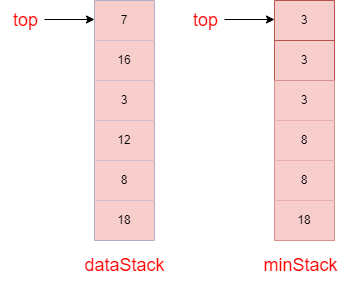

The diagram above was exported from draw.io. Its source (the exported page's mxGraphModel, read from the mxfile embedded in the PNG):
<mxGraphModel dx="1194" dy="728" grid="1" gridSize="10" guides="1" tooltips="1" connect="1" arrows="1" fold="1" page="1" pageScale="1" pageWidth="1169" pageHeight="1654" math="0" shadow="0">
  <root>
    <mxCell id="0" />
    <mxCell id="1" parent="0" />
    <mxCell id="ltV2LYhGepgIIEZ1WgMm-1" value="" style="shape=table;startSize=0;container=1;collapsible=0;childLayout=tableLayout;fillColor=#dae8fc;strokeColor=#6c8ebf;" vertex="1" parent="1">
      <mxGeometry x="534" y="260" width="60" height="240" as="geometry" />
    </mxCell>
    <mxCell id="ltV2LYhGepgIIEZ1WgMm-2" value="" style="shape=tableRow;horizontal=0;startSize=0;swimlaneHead=0;swimlaneBody=0;strokeColor=inherit;top=0;left=0;bottom=0;right=0;collapsible=0;dropTarget=0;fillColor=none;points=[[0,0.5],[1,0.5]];portConstraint=eastwest;" vertex="1" parent="ltV2LYhGepgIIEZ1WgMm-1">
      <mxGeometry width="60" height="40" as="geometry" />
    </mxCell>
    <mxCell id="ltV2LYhGepgIIEZ1WgMm-3" value="7" style="shape=partialRectangle;html=1;whiteSpace=wrap;connectable=0;strokeColor=#b85450;overflow=hidden;fillColor=#f8cecc;top=0;left=0;bottom=0;right=0;pointerEvents=1;" vertex="1" parent="ltV2LYhGepgIIEZ1WgMm-2">
      <mxGeometry width="60" height="40" as="geometry">
        <mxRectangle width="60" height="40" as="alternateBounds" />
      </mxGeometry>
    </mxCell>
    <mxCell id="ltV2LYhGepgIIEZ1WgMm-4" value="" style="shape=tableRow;horizontal=0;startSize=0;swimlaneHead=0;swimlaneBody=0;strokeColor=inherit;top=0;left=0;bottom=0;right=0;collapsible=0;dropTarget=0;fillColor=none;points=[[0,0.5],[1,0.5]];portConstraint=eastwest;" vertex="1" parent="ltV2LYhGepgIIEZ1WgMm-1">
      <mxGeometry y="40" width="60" height="40" as="geometry" />
    </mxCell>
    <mxCell id="ltV2LYhGepgIIEZ1WgMm-5" value="16" style="shape=partialRectangle;html=1;whiteSpace=wrap;connectable=0;strokeColor=#b85450;overflow=hidden;fillColor=#f8cecc;top=0;left=0;bottom=0;right=0;pointerEvents=1;" vertex="1" parent="ltV2LYhGepgIIEZ1WgMm-4">
      <mxGeometry width="60" height="40" as="geometry">
        <mxRectangle width="60" height="40" as="alternateBounds" />
      </mxGeometry>
    </mxCell>
    <mxCell id="ltV2LYhGepgIIEZ1WgMm-6" value="" style="shape=tableRow;horizontal=0;startSize=0;swimlaneHead=0;swimlaneBody=0;strokeColor=inherit;top=0;left=0;bottom=0;right=0;collapsible=0;dropTarget=0;fillColor=none;points=[[0,0.5],[1,0.5]];portConstraint=eastwest;" vertex="1" parent="ltV2LYhGepgIIEZ1WgMm-1">
      <mxGeometry y="80" width="60" height="40" as="geometry" />
    </mxCell>
    <mxCell id="ltV2LYhGepgIIEZ1WgMm-7" value="3" style="shape=partialRectangle;html=1;whiteSpace=wrap;connectable=0;strokeColor=#b85450;overflow=hidden;fillColor=#f8cecc;top=0;left=0;bottom=0;right=0;pointerEvents=1;" vertex="1" parent="ltV2LYhGepgIIEZ1WgMm-6">
      <mxGeometry width="60" height="40" as="geometry">
        <mxRectangle width="60" height="40" as="alternateBounds" />
      </mxGeometry>
    </mxCell>
    <mxCell id="ltV2LYhGepgIIEZ1WgMm-8" value="" style="shape=tableRow;horizontal=0;startSize=0;swimlaneHead=0;swimlaneBody=0;strokeColor=inherit;top=0;left=0;bottom=0;right=0;collapsible=0;dropTarget=0;fillColor=none;points=[[0,0.5],[1,0.5]];portConstraint=eastwest;" vertex="1" parent="ltV2LYhGepgIIEZ1WgMm-1">
      <mxGeometry y="120" width="60" height="40" as="geometry" />
    </mxCell>
    <mxCell id="ltV2LYhGepgIIEZ1WgMm-9" value="12" style="shape=partialRectangle;html=1;whiteSpace=wrap;connectable=0;strokeColor=#b85450;overflow=hidden;fillColor=#f8cecc;top=0;left=0;bottom=0;right=0;pointerEvents=1;" vertex="1" parent="ltV2LYhGepgIIEZ1WgMm-8">
      <mxGeometry width="60" height="40" as="geometry">
        <mxRectangle width="60" height="40" as="alternateBounds" />
      </mxGeometry>
    </mxCell>
    <mxCell id="ltV2LYhGepgIIEZ1WgMm-10" value="" style="shape=tableRow;horizontal=0;startSize=0;swimlaneHead=0;swimlaneBody=0;strokeColor=inherit;top=0;left=0;bottom=0;right=0;collapsible=0;dropTarget=0;fillColor=none;points=[[0,0.5],[1,0.5]];portConstraint=eastwest;" vertex="1" parent="ltV2LYhGepgIIEZ1WgMm-1">
      <mxGeometry y="160" width="60" height="40" as="geometry" />
    </mxCell>
    <mxCell id="ltV2LYhGepgIIEZ1WgMm-11" value="8" style="shape=partialRectangle;html=1;whiteSpace=wrap;connectable=0;strokeColor=#b85450;overflow=hidden;fillColor=#f8cecc;top=0;left=0;bottom=0;right=0;pointerEvents=1;" vertex="1" parent="ltV2LYhGepgIIEZ1WgMm-10">
      <mxGeometry width="60" height="40" as="geometry">
        <mxRectangle width="60" height="40" as="alternateBounds" />
      </mxGeometry>
    </mxCell>
    <mxCell id="ltV2LYhGepgIIEZ1WgMm-12" value="" style="shape=tableRow;horizontal=0;startSize=0;swimlaneHead=0;swimlaneBody=0;strokeColor=inherit;top=0;left=0;bottom=0;right=0;collapsible=0;dropTarget=0;fillColor=none;points=[[0,0.5],[1,0.5]];portConstraint=eastwest;" vertex="1" parent="ltV2LYhGepgIIEZ1WgMm-1">
      <mxGeometry y="200" width="60" height="40" as="geometry" />
    </mxCell>
    <mxCell id="ltV2LYhGepgIIEZ1WgMm-13" value="18" style="shape=partialRectangle;html=1;whiteSpace=wrap;connectable=0;strokeColor=#b85450;overflow=hidden;fillColor=#f8cecc;top=0;left=0;bottom=0;right=0;pointerEvents=1;" vertex="1" parent="ltV2LYhGepgIIEZ1WgMm-12">
      <mxGeometry width="60" height="40" as="geometry">
        <mxRectangle width="60" height="40" as="alternateBounds" />
      </mxGeometry>
    </mxCell>
    <mxCell id="ltV2LYhGepgIIEZ1WgMm-14" value="" style="endArrow=classic;html=1;rounded=0;" edge="1" parent="1">
      <mxGeometry width="50" height="50" relative="1" as="geometry">
        <mxPoint x="484" y="279" as="sourcePoint" />
        <mxPoint x="534" y="279" as="targetPoint" />
      </mxGeometry>
    </mxCell>
    <mxCell id="ltV2LYhGepgIIEZ1WgMm-15" value="&lt;font style=&quot;font-size: 18px;&quot; color=&quot;#ff0000&quot;&gt;top&lt;/font&gt;" style="text;html=1;align=center;verticalAlign=middle;resizable=0;points=[];autosize=1;strokeColor=none;fillColor=none;" vertex="1" parent="1">
      <mxGeometry x="440" y="260" width="50" height="40" as="geometry" />
    </mxCell>
    <mxCell id="ltV2LYhGepgIIEZ1WgMm-16" value="" style="shape=table;startSize=0;container=1;collapsible=0;childLayout=tableLayout;fillColor=#f8cecc;strokeColor=#b85450;" vertex="1" parent="1">
      <mxGeometry x="714" y="260" width="60" height="240" as="geometry" />
    </mxCell>
    <mxCell id="ltV2LYhGepgIIEZ1WgMm-17" value="" style="shape=tableRow;horizontal=0;startSize=0;swimlaneHead=0;swimlaneBody=0;strokeColor=inherit;top=0;left=0;bottom=0;right=0;collapsible=0;dropTarget=0;fillColor=none;points=[[0,0.5],[1,0.5]];portConstraint=eastwest;" vertex="1" parent="ltV2LYhGepgIIEZ1WgMm-16">
      <mxGeometry width="60" height="40" as="geometry" />
    </mxCell>
    <mxCell id="ltV2LYhGepgIIEZ1WgMm-18" value="3" style="shape=partialRectangle;html=1;whiteSpace=wrap;connectable=0;strokeColor=inherit;overflow=hidden;fillColor=none;top=0;left=0;bottom=0;right=0;pointerEvents=1;" vertex="1" parent="ltV2LYhGepgIIEZ1WgMm-17">
      <mxGeometry width="60" height="40" as="geometry">
        <mxRectangle width="60" height="40" as="alternateBounds" />
      </mxGeometry>
    </mxCell>
    <mxCell id="ltV2LYhGepgIIEZ1WgMm-19" value="" style="shape=tableRow;horizontal=0;startSize=0;swimlaneHead=0;swimlaneBody=0;strokeColor=inherit;top=0;left=0;bottom=0;right=0;collapsible=0;dropTarget=0;fillColor=none;points=[[0,0.5],[1,0.5]];portConstraint=eastwest;" vertex="1" parent="ltV2LYhGepgIIEZ1WgMm-16">
      <mxGeometry y="40" width="60" height="40" as="geometry" />
    </mxCell>
    <mxCell id="ltV2LYhGepgIIEZ1WgMm-20" value="3" style="shape=partialRectangle;html=1;whiteSpace=wrap;connectable=0;strokeColor=inherit;overflow=hidden;fillColor=none;top=0;left=0;bottom=0;right=0;pointerEvents=1;" vertex="1" parent="ltV2LYhGepgIIEZ1WgMm-19">
      <mxGeometry width="60" height="40" as="geometry">
        <mxRectangle width="60" height="40" as="alternateBounds" />
      </mxGeometry>
    </mxCell>
    <mxCell id="ltV2LYhGepgIIEZ1WgMm-21" value="" style="shape=tableRow;horizontal=0;startSize=0;swimlaneHead=0;swimlaneBody=0;strokeColor=inherit;top=0;left=0;bottom=0;right=0;collapsible=0;dropTarget=0;fillColor=none;points=[[0,0.5],[1,0.5]];portConstraint=eastwest;" vertex="1" parent="ltV2LYhGepgIIEZ1WgMm-16">
      <mxGeometry y="80" width="60" height="40" as="geometry" />
    </mxCell>
    <mxCell id="ltV2LYhGepgIIEZ1WgMm-22" value="3" style="shape=partialRectangle;html=1;whiteSpace=wrap;connectable=0;strokeColor=#b85450;overflow=hidden;fillColor=#f8cecc;top=0;left=0;bottom=0;right=0;pointerEvents=1;" vertex="1" parent="ltV2LYhGepgIIEZ1WgMm-21">
      <mxGeometry width="60" height="40" as="geometry">
        <mxRectangle width="60" height="40" as="alternateBounds" />
      </mxGeometry>
    </mxCell>
    <mxCell id="ltV2LYhGepgIIEZ1WgMm-23" value="" style="shape=tableRow;horizontal=0;startSize=0;swimlaneHead=0;swimlaneBody=0;strokeColor=inherit;top=0;left=0;bottom=0;right=0;collapsible=0;dropTarget=0;fillColor=none;points=[[0,0.5],[1,0.5]];portConstraint=eastwest;" vertex="1" parent="ltV2LYhGepgIIEZ1WgMm-16">
      <mxGeometry y="120" width="60" height="40" as="geometry" />
    </mxCell>
    <mxCell id="ltV2LYhGepgIIEZ1WgMm-24" value="8" style="shape=partialRectangle;html=1;whiteSpace=wrap;connectable=0;strokeColor=#b85450;overflow=hidden;fillColor=#f8cecc;top=0;left=0;bottom=0;right=0;pointerEvents=1;" vertex="1" parent="ltV2LYhGepgIIEZ1WgMm-23">
      <mxGeometry width="60" height="40" as="geometry">
        <mxRectangle width="60" height="40" as="alternateBounds" />
      </mxGeometry>
    </mxCell>
    <mxCell id="ltV2LYhGepgIIEZ1WgMm-25" value="" style="shape=tableRow;horizontal=0;startSize=0;swimlaneHead=0;swimlaneBody=0;strokeColor=inherit;top=0;left=0;bottom=0;right=0;collapsible=0;dropTarget=0;fillColor=none;points=[[0,0.5],[1,0.5]];portConstraint=eastwest;" vertex="1" parent="ltV2LYhGepgIIEZ1WgMm-16">
      <mxGeometry y="160" width="60" height="40" as="geometry" />
    </mxCell>
    <mxCell id="ltV2LYhGepgIIEZ1WgMm-26" value="8" style="shape=partialRectangle;html=1;whiteSpace=wrap;connectable=0;strokeColor=#b85450;overflow=hidden;fillColor=#f8cecc;top=0;left=0;bottom=0;right=0;pointerEvents=1;" vertex="1" parent="ltV2LYhGepgIIEZ1WgMm-25">
      <mxGeometry width="60" height="40" as="geometry">
        <mxRectangle width="60" height="40" as="alternateBounds" />
      </mxGeometry>
    </mxCell>
    <mxCell id="ltV2LYhGepgIIEZ1WgMm-27" value="" style="shape=tableRow;horizontal=0;startSize=0;swimlaneHead=0;swimlaneBody=0;strokeColor=inherit;top=0;left=0;bottom=0;right=0;collapsible=0;dropTarget=0;fillColor=none;points=[[0,0.5],[1,0.5]];portConstraint=eastwest;" vertex="1" parent="ltV2LYhGepgIIEZ1WgMm-16">
      <mxGeometry y="200" width="60" height="40" as="geometry" />
    </mxCell>
    <mxCell id="ltV2LYhGepgIIEZ1WgMm-28" value="18" style="shape=partialRectangle;html=1;whiteSpace=wrap;connectable=0;strokeColor=#b85450;overflow=hidden;fillColor=#f8cecc;top=0;left=0;bottom=0;right=0;pointerEvents=1;" vertex="1" parent="ltV2LYhGepgIIEZ1WgMm-27">
      <mxGeometry width="60" height="40" as="geometry">
        <mxRectangle width="60" height="40" as="alternateBounds" />
      </mxGeometry>
    </mxCell>
    <mxCell id="ltV2LYhGepgIIEZ1WgMm-29" value="" style="endArrow=classic;html=1;rounded=0;" edge="1" parent="1">
      <mxGeometry width="50" height="50" relative="1" as="geometry">
        <mxPoint x="664" y="279" as="sourcePoint" />
        <mxPoint x="714" y="279" as="targetPoint" />
      </mxGeometry>
    </mxCell>
    <mxCell id="ltV2LYhGepgIIEZ1WgMm-30" value="&lt;font style=&quot;font-size: 18px;&quot; color=&quot;#ff0000&quot;&gt;top&lt;/font&gt;" style="text;html=1;align=center;verticalAlign=middle;resizable=0;points=[];autosize=1;strokeColor=none;fillColor=none;" vertex="1" parent="1">
      <mxGeometry x="620" y="260" width="50" height="40" as="geometry" />
    </mxCell>
    <mxCell id="ltV2LYhGepgIIEZ1WgMm-34" value="&lt;font style=&quot;font-size: 18px;&quot; color=&quot;#ff0000&quot;&gt;dataStack&lt;/font&gt;" style="text;html=1;align=center;verticalAlign=middle;resizable=0;points=[];autosize=1;strokeColor=none;fillColor=none;" vertex="1" parent="1">
      <mxGeometry x="514" y="505" width="100" height="40" as="geometry" />
    </mxCell>
    <mxCell id="ltV2LYhGepgIIEZ1WgMm-36" value="&lt;font style=&quot;font-size: 18px;&quot; color=&quot;#ff0000&quot;&gt;minStack&lt;/font&gt;" style="text;html=1;align=center;verticalAlign=middle;resizable=0;points=[];autosize=1;strokeColor=none;fillColor=none;" vertex="1" parent="1">
      <mxGeometry x="690" y="505" width="100" height="40" as="geometry" />
    </mxCell>
  </root>
</mxGraphModel>